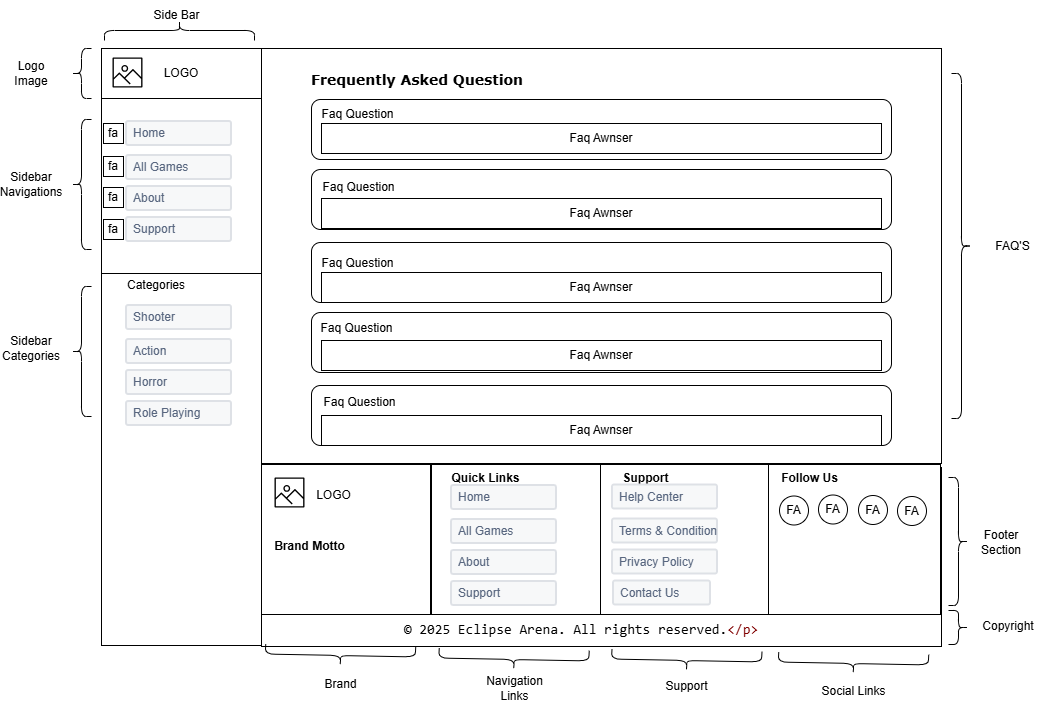

The diagram above was exported from draw.io. Its source (the exported page's mxGraphModel, read from the mxfile embedded in the PNG):
<mxGraphModel dx="2099" dy="760" grid="1" gridSize="10" guides="1" tooltips="1" connect="1" arrows="1" fold="1" page="1" pageScale="1" pageWidth="827" pageHeight="1169" math="0" shadow="0">
  <root>
    <mxCell id="0" />
    <mxCell id="1" parent="0" />
    <mxCell id="kcT_HwHxKg4al_i5GlbH-1058" value="" style="rounded=0;whiteSpace=wrap;html=1;" vertex="1" parent="1">
      <mxGeometry x="260" y="515" width="680" height="415" as="geometry" />
    </mxCell>
    <mxCell id="kcT_HwHxKg4al_i5GlbH-1060" value="" style="rounded=0;whiteSpace=wrap;html=1;" vertex="1" parent="1">
      <mxGeometry x="100" y="515" width="160" height="355" as="geometry" />
    </mxCell>
    <mxCell id="kcT_HwHxKg4al_i5GlbH-1062" value="LOGO" style="rounded=0;whiteSpace=wrap;html=1;" vertex="1" parent="1">
      <mxGeometry x="100" y="515" width="160" height="50" as="geometry" />
    </mxCell>
    <mxCell id="kcT_HwHxKg4al_i5GlbH-1063" value="" style="sketch=0;outlineConnect=0;fontColor=#232F3E;gradientColor=none;fillColor=#000000;strokeColor=none;dashed=0;verticalLabelPosition=bottom;verticalAlign=top;align=center;html=1;fontSize=12;fontStyle=0;aspect=fixed;pointerEvents=1;shape=mxgraph.aws4.container_registry_image;" vertex="1" parent="1">
      <mxGeometry x="111" y="524" width="30" height="30" as="geometry" />
    </mxCell>
    <mxCell id="kcT_HwHxKg4al_i5GlbH-1064" value="" style="rounded=0;whiteSpace=wrap;html=1;" vertex="1" parent="1">
      <mxGeometry x="100" y="565" width="160" height="175" as="geometry" />
    </mxCell>
    <mxCell id="kcT_HwHxKg4al_i5GlbH-1065" value="" style="rounded=0;whiteSpace=wrap;html=1;" vertex="1" parent="1">
      <mxGeometry x="100" y="740" width="160" height="372" as="geometry" />
    </mxCell>
    <mxCell id="kcT_HwHxKg4al_i5GlbH-1066" value="Home" style="rounded=1;arcSize=9;fillColor=#F7F8F9;align=left;spacingLeft=5;strokeColor=#DEE1E6;html=1;strokeWidth=2;fontColor=#596780;fontSize=12" vertex="1" parent="1">
      <mxGeometry x="125" y="588" width="105" height="24" as="geometry" />
    </mxCell>
    <mxCell id="kcT_HwHxKg4al_i5GlbH-1067" value="About" style="rounded=1;arcSize=9;fillColor=#F7F8F9;align=left;spacingLeft=5;strokeColor=#DEE1E6;html=1;strokeWidth=2;fontColor=#596780;fontSize=12" vertex="1" parent="1">
      <mxGeometry x="125" y="653" width="105" height="24" as="geometry" />
    </mxCell>
    <mxCell id="kcT_HwHxKg4al_i5GlbH-1068" value="Support" style="rounded=1;arcSize=9;fillColor=#F7F8F9;align=left;spacingLeft=5;strokeColor=#DEE1E6;html=1;strokeWidth=2;fontColor=#596780;fontSize=12" vertex="1" parent="1">
      <mxGeometry x="125" y="684" width="105" height="24" as="geometry" />
    </mxCell>
    <mxCell id="kcT_HwHxKg4al_i5GlbH-1069" value="All Games" style="rounded=1;arcSize=9;fillColor=#F7F8F9;align=left;spacingLeft=5;strokeColor=#DEE1E6;html=1;strokeWidth=2;fontColor=#596780;fontSize=12" vertex="1" parent="1">
      <mxGeometry x="125" y="622" width="105" height="24" as="geometry" />
    </mxCell>
    <mxCell id="kcT_HwHxKg4al_i5GlbH-1070" value="Shooter" style="rounded=1;arcSize=9;fillColor=#F7F8F9;align=left;spacingLeft=5;strokeColor=#DEE1E6;html=1;strokeWidth=2;fontColor=#596780;fontSize=12" vertex="1" parent="1">
      <mxGeometry x="125" y="772" width="105" height="24" as="geometry" />
    </mxCell>
    <mxCell id="kcT_HwHxKg4al_i5GlbH-1071" value="Horror" style="rounded=1;arcSize=9;fillColor=#F7F8F9;align=left;spacingLeft=5;strokeColor=#DEE1E6;html=1;strokeWidth=2;fontColor=#596780;fontSize=12" vertex="1" parent="1">
      <mxGeometry x="125" y="837" width="105" height="24" as="geometry" />
    </mxCell>
    <mxCell id="kcT_HwHxKg4al_i5GlbH-1072" value="Role Playing" style="rounded=1;arcSize=9;fillColor=#F7F8F9;align=left;spacingLeft=5;strokeColor=#DEE1E6;html=1;strokeWidth=2;fontColor=#596780;fontSize=12" vertex="1" parent="1">
      <mxGeometry x="125" y="868" width="105" height="24" as="geometry" />
    </mxCell>
    <mxCell id="kcT_HwHxKg4al_i5GlbH-1073" value="Action" style="rounded=1;arcSize=9;fillColor=#F7F8F9;align=left;spacingLeft=5;strokeColor=#DEE1E6;html=1;strokeWidth=2;fontColor=#596780;fontSize=12" vertex="1" parent="1">
      <mxGeometry x="125" y="806" width="105" height="24" as="geometry" />
    </mxCell>
    <mxCell id="kcT_HwHxKg4al_i5GlbH-1074" value="fa" style="whiteSpace=wrap;html=1;aspect=fixed;" vertex="1" parent="1">
      <mxGeometry x="102" y="590" width="20" height="20" as="geometry" />
    </mxCell>
    <mxCell id="kcT_HwHxKg4al_i5GlbH-1075" value="fa" style="whiteSpace=wrap;html=1;aspect=fixed;" vertex="1" parent="1">
      <mxGeometry x="102" y="623" width="20" height="20" as="geometry" />
    </mxCell>
    <mxCell id="kcT_HwHxKg4al_i5GlbH-1076" value="fa" style="whiteSpace=wrap;html=1;aspect=fixed;" vertex="1" parent="1">
      <mxGeometry x="102" y="654" width="20" height="20" as="geometry" />
    </mxCell>
    <mxCell id="kcT_HwHxKg4al_i5GlbH-1077" value="fa" style="whiteSpace=wrap;html=1;aspect=fixed;" vertex="1" parent="1">
      <mxGeometry x="102" y="686" width="20" height="20" as="geometry" />
    </mxCell>
    <mxCell id="kcT_HwHxKg4al_i5GlbH-1078" value="Categories" style="text;html=1;whiteSpace=wrap;strokeColor=none;fillColor=none;align=center;verticalAlign=middle;rounded=0;" vertex="1" parent="1">
      <mxGeometry x="125" y="737" width="60" height="30" as="geometry" />
    </mxCell>
    <mxCell id="kcT_HwHxKg4al_i5GlbH-1079" value="" style="shape=curlyBracket;whiteSpace=wrap;html=1;rounded=1;labelPosition=left;verticalLabelPosition=middle;align=right;verticalAlign=middle;" vertex="1" parent="1">
      <mxGeometry x="70" y="586" width="20" height="130" as="geometry" />
    </mxCell>
    <mxCell id="kcT_HwHxKg4al_i5GlbH-1080" value="" style="shape=curlyBracket;whiteSpace=wrap;html=1;rounded=1;labelPosition=left;verticalLabelPosition=middle;align=right;verticalAlign=middle;" vertex="1" parent="1">
      <mxGeometry x="70" y="753" width="20" height="130" as="geometry" />
    </mxCell>
    <mxCell id="kcT_HwHxKg4al_i5GlbH-1081" value="" style="shape=curlyBracket;whiteSpace=wrap;html=1;rounded=1;labelPosition=left;verticalLabelPosition=middle;align=right;verticalAlign=middle;" vertex="1" parent="1">
      <mxGeometry x="70" y="515" width="20" height="50" as="geometry" />
    </mxCell>
    <mxCell id="kcT_HwHxKg4al_i5GlbH-1082" value="Logo Image" style="text;html=1;whiteSpace=wrap;strokeColor=none;fillColor=none;align=center;verticalAlign=middle;rounded=0;" vertex="1" parent="1">
      <mxGeometry y="525" width="60" height="30" as="geometry" />
    </mxCell>
    <mxCell id="kcT_HwHxKg4al_i5GlbH-1083" value="Sidebar Navigations" style="text;html=1;whiteSpace=wrap;strokeColor=none;fillColor=none;align=center;verticalAlign=middle;rounded=0;" vertex="1" parent="1">
      <mxGeometry y="636" width="60" height="30" as="geometry" />
    </mxCell>
    <mxCell id="kcT_HwHxKg4al_i5GlbH-1084" value="Sidebar Categories" style="text;html=1;whiteSpace=wrap;strokeColor=none;fillColor=none;align=center;verticalAlign=middle;rounded=0;" vertex="1" parent="1">
      <mxGeometry y="800" width="60" height="30" as="geometry" />
    </mxCell>
    <mxCell id="kcT_HwHxKg4al_i5GlbH-1085" value="" style="shape=curlyBracket;whiteSpace=wrap;html=1;rounded=1;labelPosition=left;verticalLabelPosition=middle;align=right;verticalAlign=middle;rotation=90;" vertex="1" parent="1">
      <mxGeometry x="168" y="422" width="20" height="150" as="geometry" />
    </mxCell>
    <mxCell id="kcT_HwHxKg4al_i5GlbH-1086" value="Side Bar" style="text;html=1;whiteSpace=wrap;strokeColor=none;fillColor=none;align=center;verticalAlign=middle;rounded=0;" vertex="1" parent="1">
      <mxGeometry x="134.25" y="467" width="82.5" height="30" as="geometry" />
    </mxCell>
    <mxCell id="kcT_HwHxKg4al_i5GlbH-1117" value="&lt;div style=&quot;background-color: rgb(255, 255, 255); font-size: 14px; line-height: 19px; white-space: pre;&quot;&gt;&lt;font face=&quot;Verdana&quot;&gt;&lt;b&gt;Frequently Asked Question&lt;/b&gt;&lt;/font&gt;&lt;/div&gt;" style="text;html=1;whiteSpace=wrap;strokeColor=none;fillColor=none;align=center;verticalAlign=middle;rounded=0;" vertex="1" parent="1">
      <mxGeometry x="273" y="531" width="286.25" height="30" as="geometry" />
    </mxCell>
    <mxCell id="kcT_HwHxKg4al_i5GlbH-1144" value="" style="shape=curlyBracket;whiteSpace=wrap;html=1;rounded=1;labelPosition=left;verticalLabelPosition=middle;align=right;verticalAlign=middle;rotation=-180;fontStyle=1" vertex="1" parent="1">
      <mxGeometry x="950" y="540" width="20" height="345" as="geometry" />
    </mxCell>
    <mxCell id="kcT_HwHxKg4al_i5GlbH-1177" value="FAQ'S" style="text;html=1;whiteSpace=wrap;strokeColor=none;fillColor=none;align=center;verticalAlign=middle;rounded=0;" vertex="1" parent="1">
      <mxGeometry x="970" y="697.5" width="82.5" height="30" as="geometry" />
    </mxCell>
    <mxCell id="kcT_HwHxKg4al_i5GlbH-1179" value="" style="rounded=1;whiteSpace=wrap;html=1;" vertex="1" parent="1">
      <mxGeometry x="310" y="566" width="580" height="60" as="geometry" />
    </mxCell>
    <mxCell id="kcT_HwHxKg4al_i5GlbH-1180" value="" style="rounded=1;whiteSpace=wrap;html=1;" vertex="1" parent="1">
      <mxGeometry x="310" y="709" width="580" height="60" as="geometry" />
    </mxCell>
    <mxCell id="kcT_HwHxKg4al_i5GlbH-1181" value="" style="rounded=1;whiteSpace=wrap;html=1;" vertex="1" parent="1">
      <mxGeometry x="310" y="636" width="580" height="60" as="geometry" />
    </mxCell>
    <mxCell id="kcT_HwHxKg4al_i5GlbH-1182" value="" style="rounded=1;whiteSpace=wrap;html=1;" vertex="1" parent="1">
      <mxGeometry x="310" y="779" width="580" height="60" as="geometry" />
    </mxCell>
    <mxCell id="kcT_HwHxKg4al_i5GlbH-1183" value="" style="rounded=1;whiteSpace=wrap;html=1;" vertex="1" parent="1">
      <mxGeometry x="310" y="852" width="580" height="60" as="geometry" />
    </mxCell>
    <mxCell id="kcT_HwHxKg4al_i5GlbH-1184" value="Faq Awnser" style="rounded=0;whiteSpace=wrap;html=1;" vertex="1" parent="1">
      <mxGeometry x="320" y="590" width="560" height="30" as="geometry" />
    </mxCell>
    <mxCell id="kcT_HwHxKg4al_i5GlbH-1185" value="Faq Awnser" style="rounded=0;whiteSpace=wrap;html=1;" vertex="1" parent="1">
      <mxGeometry x="320" y="665" width="560" height="30" as="geometry" />
    </mxCell>
    <mxCell id="kcT_HwHxKg4al_i5GlbH-1187" value="Faq Awnser" style="rounded=0;whiteSpace=wrap;html=1;" vertex="1" parent="1">
      <mxGeometry x="320" y="739" width="560" height="30" as="geometry" />
    </mxCell>
    <mxCell id="kcT_HwHxKg4al_i5GlbH-1188" value="Faq Awnser" style="rounded=0;whiteSpace=wrap;html=1;" vertex="1" parent="1">
      <mxGeometry x="320" y="807" width="560" height="30" as="geometry" />
    </mxCell>
    <mxCell id="kcT_HwHxKg4al_i5GlbH-1189" value="Faq Awnser" style="rounded=0;whiteSpace=wrap;html=1;" vertex="1" parent="1">
      <mxGeometry x="320" y="882" width="560" height="30" as="geometry" />
    </mxCell>
    <mxCell id="kcT_HwHxKg4al_i5GlbH-1190" value="Faq Question" style="text;html=1;whiteSpace=wrap;strokeColor=none;fillColor=none;align=center;verticalAlign=middle;rounded=0;" vertex="1" parent="1">
      <mxGeometry x="315" y="566" width="82.5" height="30" as="geometry" />
    </mxCell>
    <mxCell id="kcT_HwHxKg4al_i5GlbH-1191" value="Faq Question" style="text;html=1;whiteSpace=wrap;strokeColor=none;fillColor=none;align=center;verticalAlign=middle;rounded=0;" vertex="1" parent="1">
      <mxGeometry x="316" y="639" width="82.5" height="30" as="geometry" />
    </mxCell>
    <mxCell id="kcT_HwHxKg4al_i5GlbH-1192" value="Faq Question" style="text;html=1;whiteSpace=wrap;strokeColor=none;fillColor=none;align=center;verticalAlign=middle;rounded=0;fontStyle=0" vertex="1" parent="1">
      <mxGeometry x="315" y="715" width="82.5" height="30" as="geometry" />
    </mxCell>
    <mxCell id="kcT_HwHxKg4al_i5GlbH-1193" value="Faq Question" style="text;html=1;whiteSpace=wrap;strokeColor=none;fillColor=none;align=center;verticalAlign=middle;rounded=0;fontStyle=0" vertex="1" parent="1">
      <mxGeometry x="314" y="780" width="82.5" height="30" as="geometry" />
    </mxCell>
    <mxCell id="kcT_HwHxKg4al_i5GlbH-1194" value="Faq Question" style="text;html=1;whiteSpace=wrap;strokeColor=none;fillColor=none;align=center;verticalAlign=middle;rounded=0;" vertex="1" parent="1">
      <mxGeometry x="317" y="854" width="82.5" height="30" as="geometry" />
    </mxCell>
    <mxCell id="kcT_HwHxKg4al_i5GlbH-1308" value="" style="rounded=0;whiteSpace=wrap;html=1;" vertex="1" parent="1">
      <mxGeometry x="260" y="934" width="680" height="179" as="geometry" />
    </mxCell>
    <mxCell id="kcT_HwHxKg4al_i5GlbH-1309" value="Footer Section" style="text;html=1;whiteSpace=wrap;strokeColor=none;fillColor=none;align=center;verticalAlign=middle;rounded=0;" vertex="1" parent="1">
      <mxGeometry x="970" y="993.5" width="60" height="30" as="geometry" />
    </mxCell>
    <mxCell id="kcT_HwHxKg4al_i5GlbH-1310" value="" style="shape=curlyBracket;whiteSpace=wrap;html=1;rounded=1;labelPosition=left;verticalLabelPosition=middle;align=right;verticalAlign=middle;rotation=-180;" vertex="1" parent="1">
      <mxGeometry x="947" y="944" width="20" height="128" as="geometry" />
    </mxCell>
    <mxCell id="kcT_HwHxKg4al_i5GlbH-1311" value="" style="rounded=0;whiteSpace=wrap;html=1;" vertex="1" parent="1">
      <mxGeometry x="260" y="931" width="169" height="150" as="geometry" />
    </mxCell>
    <mxCell id="kcT_HwHxKg4al_i5GlbH-1312" value="" style="rounded=0;whiteSpace=wrap;html=1;" vertex="1" parent="1">
      <mxGeometry x="430" y="931" width="169" height="150" as="geometry" />
    </mxCell>
    <mxCell id="kcT_HwHxKg4al_i5GlbH-1313" value="" style="rounded=0;whiteSpace=wrap;html=1;" vertex="1" parent="1">
      <mxGeometry x="599" y="931" width="169" height="150" as="geometry" />
    </mxCell>
    <mxCell id="kcT_HwHxKg4al_i5GlbH-1314" value="Brand" style="text;html=1;whiteSpace=wrap;strokeColor=none;fillColor=none;align=center;verticalAlign=middle;rounded=0;" vertex="1" parent="1">
      <mxGeometry x="297.75" y="1135.5" width="82.5" height="30" as="geometry" />
    </mxCell>
    <mxCell id="kcT_HwHxKg4al_i5GlbH-1315" value="" style="shape=curlyBracket;whiteSpace=wrap;html=1;rounded=1;labelPosition=left;verticalLabelPosition=middle;align=right;verticalAlign=middle;rotation=-89;" vertex="1" parent="1">
      <mxGeometry x="329" y="1047" width="20" height="150" as="geometry" />
    </mxCell>
    <mxCell id="kcT_HwHxKg4al_i5GlbH-1316" value="Navigation Links" style="text;html=1;whiteSpace=wrap;strokeColor=none;fillColor=none;align=center;verticalAlign=middle;rounded=0;" vertex="1" parent="1">
      <mxGeometry x="472.25310120110214" y="1140.49740743436" width="82.5" height="30" as="geometry" />
    </mxCell>
    <mxCell id="kcT_HwHxKg4al_i5GlbH-1317" value="" style="shape=curlyBracket;whiteSpace=wrap;html=1;rounded=1;labelPosition=left;verticalLabelPosition=middle;align=right;verticalAlign=middle;rotation=-89;" vertex="1" parent="1">
      <mxGeometry x="502.50310120110214" y="1050.99740743436" width="20" height="150" as="geometry" />
    </mxCell>
    <mxCell id="kcT_HwHxKg4al_i5GlbH-1318" value="Support" style="text;html=1;whiteSpace=wrap;strokeColor=none;fillColor=none;align=center;verticalAlign=middle;rounded=0;" vertex="1" parent="1">
      <mxGeometry x="644" y="1135.69" width="82.5" height="34.81" as="geometry" />
    </mxCell>
    <mxCell id="kcT_HwHxKg4al_i5GlbH-1319" value="" style="shape=curlyBracket;whiteSpace=wrap;html=1;rounded=1;labelPosition=left;verticalLabelPosition=middle;align=right;verticalAlign=middle;rotation=-89;" vertex="1" parent="1">
      <mxGeometry x="675.2531012011021" y="1051.99740743436" width="20" height="150" as="geometry" />
    </mxCell>
    <mxCell id="kcT_HwHxKg4al_i5GlbH-1320" value="Social Links" style="text;html=1;whiteSpace=wrap;strokeColor=none;fillColor=none;align=center;verticalAlign=middle;rounded=0;" vertex="1" parent="1">
      <mxGeometry x="810.753101201102" y="1143.49740743436" width="82.5" height="30" as="geometry" />
    </mxCell>
    <mxCell id="kcT_HwHxKg4al_i5GlbH-1321" value="" style="shape=curlyBracket;whiteSpace=wrap;html=1;rounded=1;labelPosition=left;verticalLabelPosition=middle;align=right;verticalAlign=middle;rotation=-89;" vertex="1" parent="1">
      <mxGeometry x="842.003101201102" y="1054.99740743436" width="20" height="150" as="geometry" />
    </mxCell>
    <mxCell id="kcT_HwHxKg4al_i5GlbH-1322" value="" style="rounded=0;whiteSpace=wrap;html=1;" vertex="1" parent="1">
      <mxGeometry x="767" y="931" width="172" height="150" as="geometry" />
    </mxCell>
    <mxCell id="kcT_HwHxKg4al_i5GlbH-1323" value="" style="sketch=0;outlineConnect=0;fontColor=#232F3E;gradientColor=none;fillColor=#000000;strokeColor=none;dashed=0;verticalLabelPosition=bottom;verticalAlign=top;align=center;html=1;fontSize=12;fontStyle=0;aspect=fixed;pointerEvents=1;shape=mxgraph.aws4.container_registry_image;" vertex="1" parent="1">
      <mxGeometry x="273" y="944" width="30" height="30" as="geometry" />
    </mxCell>
    <mxCell id="kcT_HwHxKg4al_i5GlbH-1324" value="LOGO" style="text;html=1;whiteSpace=wrap;strokeColor=none;fillColor=none;align=center;verticalAlign=middle;rounded=0;" vertex="1" parent="1">
      <mxGeometry x="291" y="947" width="82.5" height="30" as="geometry" />
    </mxCell>
    <mxCell id="kcT_HwHxKg4al_i5GlbH-1325" value="&lt;b&gt;Brand Motto&lt;/b&gt;" style="text;html=1;whiteSpace=wrap;strokeColor=none;fillColor=none;align=center;verticalAlign=middle;rounded=0;" vertex="1" parent="1">
      <mxGeometry x="266.5" y="998" width="82.5" height="30" as="geometry" />
    </mxCell>
    <mxCell id="kcT_HwHxKg4al_i5GlbH-1326" value="Home" style="rounded=1;arcSize=9;fillColor=#F7F8F9;align=left;spacingLeft=5;strokeColor=#DEE1E6;html=1;strokeWidth=2;fontColor=#596780;fontSize=12" vertex="1" parent="1">
      <mxGeometry x="450" y="952" width="105" height="24" as="geometry" />
    </mxCell>
    <mxCell id="kcT_HwHxKg4al_i5GlbH-1327" value="About" style="rounded=1;arcSize=9;fillColor=#F7F8F9;align=left;spacingLeft=5;strokeColor=#DEE1E6;html=1;strokeWidth=2;fontColor=#596780;fontSize=12" vertex="1" parent="1">
      <mxGeometry x="450" y="1017" width="105" height="24" as="geometry" />
    </mxCell>
    <mxCell id="kcT_HwHxKg4al_i5GlbH-1328" value="Support" style="rounded=1;arcSize=9;fillColor=#F7F8F9;align=left;spacingLeft=5;strokeColor=#DEE1E6;html=1;strokeWidth=2;fontColor=#596780;fontSize=12" vertex="1" parent="1">
      <mxGeometry x="450" y="1048" width="105" height="24" as="geometry" />
    </mxCell>
    <mxCell id="kcT_HwHxKg4al_i5GlbH-1329" value="All Games" style="rounded=1;arcSize=9;fillColor=#F7F8F9;align=left;spacingLeft=5;strokeColor=#DEE1E6;html=1;strokeWidth=2;fontColor=#596780;fontSize=12" vertex="1" parent="1">
      <mxGeometry x="450" y="986" width="105" height="24" as="geometry" />
    </mxCell>
    <mxCell id="kcT_HwHxKg4al_i5GlbH-1330" value="&lt;b&gt;Quick Links&lt;/b&gt;" style="text;html=1;whiteSpace=wrap;strokeColor=none;fillColor=none;align=center;verticalAlign=middle;rounded=0;" vertex="1" parent="1">
      <mxGeometry x="443.25" y="930" width="82.5" height="30" as="geometry" />
    </mxCell>
    <mxCell id="kcT_HwHxKg4al_i5GlbH-1331" value="&lt;b&gt;Support&lt;/b&gt;" style="text;html=1;whiteSpace=wrap;strokeColor=none;fillColor=none;align=center;verticalAlign=middle;rounded=0;" vertex="1" parent="1">
      <mxGeometry x="603" y="930" width="82.5" height="30" as="geometry" />
    </mxCell>
    <mxCell id="kcT_HwHxKg4al_i5GlbH-1332" value="&lt;b&gt;Follow Us&lt;/b&gt;" style="text;html=1;whiteSpace=wrap;strokeColor=none;fillColor=none;align=center;verticalAlign=middle;rounded=0;" vertex="1" parent="1">
      <mxGeometry x="766.5" y="930" width="82.5" height="30" as="geometry" />
    </mxCell>
    <mxCell id="kcT_HwHxKg4al_i5GlbH-1333" value="Help Center" style="rounded=1;arcSize=9;fillColor=#F7F8F9;align=left;spacingLeft=5;strokeColor=#DEE1E6;html=1;strokeWidth=2;fontColor=#596780;fontSize=12" vertex="1" parent="1">
      <mxGeometry x="611" y="951.5" width="105" height="24" as="geometry" />
    </mxCell>
    <mxCell id="kcT_HwHxKg4al_i5GlbH-1334" value="Privacy Policy" style="rounded=1;arcSize=9;fillColor=#F7F8F9;align=left;spacingLeft=5;strokeColor=#DEE1E6;html=1;strokeWidth=2;fontColor=#596780;fontSize=12" vertex="1" parent="1">
      <mxGeometry x="611" y="1016.5" width="105" height="24" as="geometry" />
    </mxCell>
    <mxCell id="kcT_HwHxKg4al_i5GlbH-1335" value="Contact Us" style="rounded=1;arcSize=9;fillColor=#F7F8F9;align=left;spacingLeft=5;strokeColor=#DEE1E6;html=1;strokeWidth=2;fontColor=#596780;fontSize=12" vertex="1" parent="1">
      <mxGeometry x="612" y="1047.5" width="97" height="24" as="geometry" />
    </mxCell>
    <mxCell id="kcT_HwHxKg4al_i5GlbH-1336" value="Terms &amp;amp; Condition" style="rounded=1;arcSize=9;fillColor=#F7F8F9;align=left;spacingLeft=5;strokeColor=#DEE1E6;html=1;strokeWidth=2;fontColor=#596780;fontSize=12" vertex="1" parent="1">
      <mxGeometry x="611" y="985.5" width="105" height="24" as="geometry" />
    </mxCell>
    <mxCell id="kcT_HwHxKg4al_i5GlbH-1337" value="FA" style="ellipse;whiteSpace=wrap;html=1;aspect=fixed;" vertex="1" parent="1">
      <mxGeometry x="896" y="963" width="29" height="29" as="geometry" />
    </mxCell>
    <mxCell id="kcT_HwHxKg4al_i5GlbH-1338" value="FA" style="ellipse;whiteSpace=wrap;html=1;aspect=fixed;" vertex="1" parent="1">
      <mxGeometry x="857" y="962" width="29" height="29" as="geometry" />
    </mxCell>
    <mxCell id="kcT_HwHxKg4al_i5GlbH-1339" value="FA" style="ellipse;whiteSpace=wrap;html=1;aspect=fixed;" vertex="1" parent="1">
      <mxGeometry x="817" y="961.5" width="29" height="29" as="geometry" />
    </mxCell>
    <mxCell id="kcT_HwHxKg4al_i5GlbH-1340" value="FA" style="ellipse;whiteSpace=wrap;html=1;aspect=fixed;" vertex="1" parent="1">
      <mxGeometry x="778" y="962.5" width="29" height="29" as="geometry" />
    </mxCell>
    <mxCell id="kcT_HwHxKg4al_i5GlbH-1341" value="&lt;div style=&quot;background-color: rgb(255, 255, 255); font-family: Consolas, &amp;quot;Courier New&amp;quot;, monospace; font-size: 14px; line-height: 19px; white-space: pre;&quot;&gt;© 2025 Eclipse Arena. All rights reserved.&lt;span style=&quot;color: rgb(128, 0, 0);&quot;&gt;&amp;lt;/p&amp;gt;&lt;/span&gt;&lt;/div&gt;" style="text;html=1;whiteSpace=wrap;strokeColor=none;fillColor=none;align=center;verticalAlign=middle;rounded=0;" vertex="1" parent="1">
      <mxGeometry x="550" y="1081" width="60" height="30" as="geometry" />
    </mxCell>
    <mxCell id="kcT_HwHxKg4al_i5GlbH-1342" value="" style="shape=curlyBracket;whiteSpace=wrap;html=1;rounded=1;labelPosition=left;verticalLabelPosition=middle;align=right;verticalAlign=middle;rotation=-180;size=0.5;" vertex="1" parent="1">
      <mxGeometry x="947" y="1077" width="20" height="34" as="geometry" />
    </mxCell>
    <mxCell id="kcT_HwHxKg4al_i5GlbH-1343" value="Copyright" style="text;html=1;whiteSpace=wrap;strokeColor=none;fillColor=none;align=center;verticalAlign=middle;rounded=0;" vertex="1" parent="1">
      <mxGeometry x="977" y="1078" width="60" height="30" as="geometry" />
    </mxCell>
  </root>
</mxGraphModel>